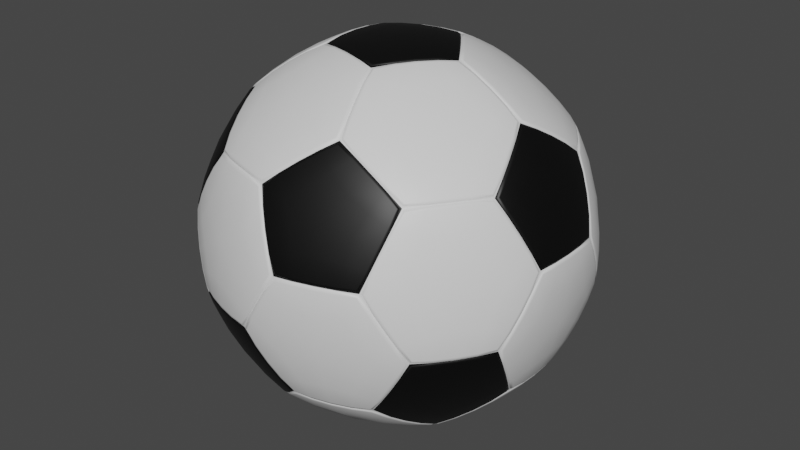 # Source: soccer.blend  (saved by Blender 2.90.8; exported with 4.5.12 LTS)
import bpy
from mathutils import Matrix  # noqa: F401  (used for matrix-valued properties, if any)

bpy.ops.wm.read_factory_settings(use_empty=True)
scene = bpy.context.scene
scene.name = 'Scene'

# ---- collections
col_collection = bpy.data.collections.new('Collection'); scene.collection.children.link(col_collection)

# ---- materials (node trees are filled in below, after node groups)
mat_material_001 = bpy.data.materials.new('Material.001')
mat_material_001.use_transparent_shadow = False
mat_material_002 = bpy.data.materials.new('Material.002')
mat_material_002.use_transparent_shadow = False

# ---- material node trees
mat_material_001.use_nodes = True; mat_material_001.node_tree.nodes.clear()
_N = mat_material_001.node_tree.nodes; _L = mat_material_001.node_tree.links
n0 = _N.new('ShaderNodeBsdfPrincipled'); n0.name = 'Principled BSDF'; n0.location = (10, 300)
n0.distribution = 'GGX'
n0.subsurface_method = 'BURLEY'
n0.inputs[0].default_value = (0.0, 0.0, 0.0, 1.0)
n0.inputs[3].default_value = 1.45
n0.inputs[27].default_value = (0.0, 0.0, 0.0, 1.0)
n0.inputs[28].default_value = 1.0
n1 = _N.new('ShaderNodeOutputMaterial'); n1.name = 'Material Output'; n1.location = (300, 300)
_L.new(n0.outputs[0], n1.inputs[0])
n1.is_active_output = True
mat_material_002.use_nodes = True; mat_material_002.node_tree.nodes.clear()
_N = mat_material_002.node_tree.nodes; _L = mat_material_002.node_tree.links
n0 = _N.new('ShaderNodeBsdfPrincipled'); n0.name = 'Principled BSDF'; n0.location = (10, 300)
n0.distribution = 'GGX'
n0.subsurface_method = 'BURLEY'
n0.inputs[3].default_value = 1.45
n0.inputs[27].default_value = (0.0, 0.0, 0.0, 1.0)
n0.inputs[28].default_value = 1.0
n1 = _N.new('ShaderNodeOutputMaterial'); n1.name = 'Material Output'; n1.location = (300, 300)
_L.new(n0.outputs[0], n1.inputs[0])
n1.is_active_output = True

# ---- world
world_world = bpy.data.worlds.new('World'); scene.world = world_world
world_world.use_nodes = True; world_world.node_tree.nodes.clear()
_N = world_world.node_tree.nodes; _L = world_world.node_tree.links
n0 = _N.new('ShaderNodeOutputWorld'); n0.name = 'World Output'; n0.location = (300, 300)
n1 = _N.new('ShaderNodeBackground'); n1.name = 'Background'; n1.location = (10, 300)
n1.inputs[0].default_value = (0.05088, 0.05088, 0.05088, 1.0)
_L.new(n1.outputs[0], n0.inputs[0])
n0.is_active_output = True
world_world.color = (0.05088, 0.05088, 0.05088)
world_world.use_sun_shadow = False
world_world.sun_shadow_jitter_overblur = 0.0

# ---- meshes
me_icosphere_002 = bpy.data.meshes.new('Icosphere.002')
me_icosphere_002.from_pydata([(-0.2987, 0.0, -0.8154), (-0.0923, 0.2841, -0.8154), (0.2417, 0.1756, -0.8154), (0.2417, -0.1756, -0.8154), (-0.0923, -0.2841, -0.8154), (0.7236, -0.1746, -0.4472), (0.7806, -0.3502, -0.1485), (0.5742, -0.6342, -0.1485), (0.3896, -0.6342, -0.4472), (0.4819, -0.3501, -0.6318), (-0.1841, -0.5666, -0.6318), (0.05757, -0.7421, -0.4472), (-0.09178, -0.8506, -0.1485), (-0.4257, -0.7421, -0.1485), (-0.4828, -0.5666, -0.4472), (-0.5957, 0.0, -0.6318), (-0.688, -0.2841, -0.4472), (-0.8374, -0.1756, -0.1485), (-0.8374, 0.1756, -0.1485), (-0.688, 0.2841, -0.4472), (-0.1841, 0.5666, -0.6318), (-0.4828, 0.5666, -0.4472), (-0.4257, 0.7421, -0.1485), (-0.09178, 0.8506, -0.1485), (0.05757, 0.7421, -0.4472), (0.7236, 0.1746, -0.4472), (0.4819, 0.3501, -0.6318), (0.3896, 0.6342, -0.4472), (0.5742, 0.6342, -0.1485), (0.7806, 0.3502, -0.1485), (0.09178, -0.8506, 0.1485), (0.4257, -0.7421, 0.1485), (0.4828, -0.5666, 0.4472), (0.1841, -0.5666, 0.6318), (-0.05757, -0.7421, 0.4472), (-0.7806, -0.3502, 0.1485), (-0.5742, -0.6342, 0.1485), (-0.3896, -0.6342, 0.4472), (-0.4819, -0.3501, 0.6318), (-0.7236, -0.1746, 0.4472), (-0.5742, 0.6342, 0.1485), (-0.7806, 0.3502, 0.1485), (-0.7236, 0.1746, 0.4472), (-0.4819, 0.3501, 0.6318), (-0.3896, 0.6342, 0.4472), (0.4257, 0.7421, 0.1485), (0.09178, 0.8506, 0.1485), (-0.05757, 0.7421, 0.4472), (0.1841, 0.5666, 0.6318), (0.4828, 0.5666, 0.4472), (0.8374, -0.1756, 0.1485), (0.8374, 0.1756, 0.1485), (0.688, 0.2841, 0.4472), (0.5957, 0.0, 0.6318), (0.688, -0.2841, 0.4472), (0.0923, -0.2841, 0.8154), (0.2987, 0.0, 0.8154), (0.0923, 0.2841, 0.8154), (-0.2417, 0.1756, 0.8154), (-0.2417, -0.1756, 0.8154), (0.7385, -0.1746, -0.4667), (0.4968, -0.3501, -0.6513), (0.2566, -0.1756, -0.8349), (0.2566, 0.1756, -0.8349), (0.4968, 0.3501, -0.6513), (0.7385, 0.1746, -0.4667), (-0.1044, 0.2928, -0.8349), (-0.3108, 0.00876, -0.8349), (-0.6078, 0.00876, -0.6513), (-0.7001, 0.2928, -0.4667), (-0.4948, 0.5753, -0.4667), (-0.1961, 0.5753, -0.6513), (-0.0877, -0.2983, -0.8349), (0.2463, -0.1897, -0.8349), (0.4866, -0.3643, -0.6513), (0.3942, -0.6484, -0.4667), (0.06218, -0.7563, -0.4667), (-0.1795, -0.5807, -0.6513), (0.2463, 0.1897, -0.8349), (-0.0877, 0.2983, -0.8349), (-0.1795, 0.5807, -0.6513), (0.06218, 0.7563, -0.4667), (0.3942, 0.6484, -0.4667), (0.4866, 0.3643, -0.6513), (-0.08433, -0.8736, -0.1531), (0.06502, -0.7651, -0.4518), (0.3971, -0.6572, -0.4518), (0.5817, -0.6572, -0.1531), (0.4332, -0.7651, 0.1439), (0.09923, -0.8736, 0.1439), (0.5938, -0.6484, -0.1439), (0.8002, -0.3643, -0.1439), (0.8569, -0.1897, 0.1531), (0.7075, -0.2983, 0.4518), (0.5023, -0.5807, 0.4518), (0.4452, -0.7563, 0.1531), (0.8048, -0.3502, -0.1531), (0.7477, -0.1746, -0.4518), (0.7477, 0.1746, -0.4518), (0.8048, 0.3502, -0.1531), (0.8615, 0.1756, 0.1439), (0.8615, -0.1756, 0.1439), (-0.4332, -0.7651, -0.1439), (-0.09923, -0.8736, -0.1439), (0.08433, -0.8736, 0.1531), (-0.06502, -0.7651, 0.4518), (-0.3971, -0.6572, 0.4518), (-0.5817, -0.6572, 0.1531), (-0.8615, 0.1756, -0.1439), (-0.8615, -0.1756, -0.1439), (-0.8048, -0.3502, 0.1531), (-0.7477, -0.1746, 0.4518), (-0.7477, 0.1746, 0.4518), (-0.8048, 0.3502, 0.1531), (-0.09923, 0.8736, -0.1439), (-0.4332, 0.7651, -0.1439), (-0.5817, 0.6572, 0.1531), (-0.3971, 0.6572, 0.4518), (-0.06502, 0.7651, 0.4518), (0.08433, 0.8736, 0.1531), (-0.8569, -0.1897, -0.1531), (-0.7075, -0.2983, -0.4518), (-0.5023, -0.5807, -0.4518), (-0.4452, -0.7563, -0.1531), (-0.5938, -0.6484, 0.1439), (-0.8002, -0.3643, 0.1439), (-0.4452, 0.7563, -0.1531), (-0.5023, 0.5807, -0.4518), (-0.7075, 0.2983, -0.4518), (-0.8569, 0.1897, -0.1531), (-0.8002, 0.3643, 0.1439), (-0.5938, 0.6484, 0.1439), (0.5817, 0.6572, -0.1531), (0.3971, 0.6572, -0.4518), (0.06502, 0.7651, -0.4518), (-0.08433, 0.8736, -0.1531), (0.09923, 0.8736, 0.1439), (0.4332, 0.7651, 0.1439), (0.8002, 0.3643, -0.1439), (0.5938, 0.6484, -0.1439), (0.4452, 0.7563, 0.1531), (0.5023, 0.5807, 0.4518), (0.7075, 0.2983, 0.4518), (0.8569, 0.1897, 0.1531), (0.1961, -0.5753, 0.6513), (0.4948, -0.5753, 0.4667), (0.7001, -0.2928, 0.4667), (0.6078, -0.00876, 0.6513), (0.3108, -0.00876, 0.8349), (0.1044, -0.2928, 0.8349), (-0.4866, -0.3643, 0.6513), (-0.3942, -0.6484, 0.4667), (-0.06218, -0.7563, 0.4667), (0.1795, -0.5807, 0.6513), (0.0877, -0.2983, 0.8349), (-0.2463, -0.1897, 0.8349), (-0.4968, 0.3501, 0.6513), (-0.7385, 0.1746, 0.4667), (-0.7385, -0.1746, 0.4667), (-0.4968, -0.3501, 0.6513), (-0.2566, -0.1756, 0.8349), (-0.2566, 0.1756, 0.8349), (0.1795, 0.5807, 0.6513), (-0.06218, 0.7563, 0.4667), (-0.3942, 0.6484, 0.4667), (-0.4866, 0.3643, 0.6513), (-0.2463, 0.1897, 0.8349), (0.0877, 0.2983, 0.8349), (0.6078, 0.00876, 0.6513), (0.7001, 0.2928, 0.4667), (0.4948, 0.5753, 0.4667), (0.1961, 0.5753, 0.6513), (0.1044, 0.2928, 0.8349), (0.3108, 0.00876, 0.8349), (-0.2987, 0.0, -0.8399), (-0.0923, 0.2841, -0.8399), (0.2417, 0.1756, -0.8399), (0.2417, -0.1756, -0.8399), (-0.0923, -0.2841, -0.8399), (0.7414, -0.1875, -0.4582), (0.7984, -0.3631, -0.1595), (0.592, -0.6471, -0.1595), (0.4074, -0.6471, -0.4582), (0.4997, -0.3631, -0.6428), (-0.1909, -0.5874, -0.6428), (0.05079, -0.763, -0.4582), (-0.09857, -0.8715, -0.1595), (-0.4325, -0.763, -0.1595), (-0.4896, -0.5874, -0.4582), (-0.6177, 0.0, -0.6428), (-0.71, -0.2841, -0.4582), (-0.8593, -0.1756, -0.1595), (-0.8593, 0.1756, -0.1595), (-0.71, 0.2841, -0.4582), (-0.1909, 0.5874, -0.6428), (-0.4896, 0.5874, -0.4582), (-0.4325, 0.763, -0.1595), (-0.09857, 0.8715, -0.1595), (0.05079, 0.763, -0.4582), (0.7414, 0.1875, -0.4582), (0.4997, 0.3631, -0.6428), (0.4074, 0.6471, -0.4582), (0.592, 0.6471, -0.1595), (0.7984, 0.3631, -0.1595), (0.09857, -0.8715, 0.1595), (0.4325, -0.763, 0.1595), (0.4896, -0.5874, 0.4582), (0.1909, -0.5874, 0.6428), (-0.05079, -0.763, 0.4582), (-0.7984, -0.3631, 0.1595), (-0.592, -0.6471, 0.1595), (-0.4074, -0.6471, 0.4582), (-0.4997, -0.3631, 0.6428), (-0.7414, -0.1875, 0.4582), (-0.592, 0.6471, 0.1595), (-0.7984, 0.3631, 0.1595), (-0.7414, 0.1875, 0.4582), (-0.4997, 0.3631, 0.6428), (-0.4074, 0.6471, 0.4582), (0.4325, 0.763, 0.1595), (0.09857, 0.8715, 0.1595), (-0.05079, 0.763, 0.4582), (0.1909, 0.5874, 0.6428), (0.4896, 0.5874, 0.4582), (0.8593, -0.1756, 0.1595), (0.8593, 0.1756, 0.1595), (0.71, 0.2841, 0.4582), (0.6177, 0.0, 0.6428), (0.71, -0.2841, 0.4582), (0.0923, -0.2841, 0.8399), (0.2987, -6.167e-16, 0.8399), (0.0923, 0.2841, 0.8399), (-0.2417, 0.1756, 0.8399), (-0.2417, -0.1756, 0.8399), (-0.3108, -0.00876, -0.8349), (-0.1044, -0.2928, -0.8349), (-0.1961, -0.5753, -0.6513), (-0.4948, -0.5753, -0.4667), (-0.7001, -0.2928, -0.4667), (-0.6078, -0.00876, -0.6513)], [], [(60, 61, 62, 63, 64, 65), (9, 61, 60, 5), (3, 62, 61, 9), (2, 63, 62, 3), (26, 64, 63, 2), (25, 65, 64, 26), (5, 60, 65, 25), (66, 67, 68, 69, 70, 71), (0, 67, 66, 1), (15, 68, 67, 0), (19, 69, 68, 15), (21, 70, 69, 19), (20, 71, 70, 21), (1, 66, 71, 20), (72, 73, 74, 75, 76, 77), (3, 73, 72, 4), (9, 74, 73, 3), (8, 75, 74, 9), (11, 76, 75, 8), (10, 77, 76, 11), (4, 72, 77, 10), (78, 79, 80, 81, 82, 83), (1, 79, 78, 2), (20, 80, 79, 1), (24, 81, 80, 20), (27, 82, 81, 24), (26, 83, 82, 27), (2, 78, 83, 26), (84, 85, 86, 87, 88, 89), (11, 85, 84, 12), (8, 86, 85, 11), (7, 87, 86, 8), (31, 88, 87, 7), (30, 89, 88, 31), (12, 84, 89, 30), (90, 91, 92, 93, 94, 95), (6, 91, 90, 7), (50, 92, 91, 6), (54, 93, 92, 50), (32, 94, 93, 54), (31, 95, 94, 32), (7, 90, 95, 31), (96, 97, 98, 99, 100, 101), (5, 97, 96, 6), (25, 98, 97, 5), (29, 99, 98, 25), (51, 100, 99, 29), (50, 101, 100, 51), (6, 96, 101, 50), (102, 103, 104, 105, 106, 107), (12, 103, 102, 13), (30, 104, 103, 12), (34, 105, 104, 30), (37, 106, 105, 34), (36, 107, 106, 37), (13, 102, 107, 36), (108, 109, 110, 111, 112, 113), (17, 109, 108, 18), (35, 110, 109, 17), (39, 111, 110, 35), (42, 112, 111, 39), (41, 113, 112, 42), (18, 108, 113, 41), (114, 115, 116, 117, 118, 119), (22, 115, 114, 23), (40, 116, 115, 22), (44, 117, 116, 40), (47, 118, 117, 44), (46, 119, 118, 47), (23, 114, 119, 46), (120, 121, 122, 123, 124, 125), (16, 121, 120, 17), (14, 122, 121, 16), (13, 123, 122, 14), (36, 124, 123, 13), (35, 125, 124, 36), (17, 120, 125, 35), (126, 127, 128, 129, 130, 131), (21, 127, 126, 22), (19, 128, 127, 21), (18, 129, 128, 19), (41, 130, 129, 18), (40, 131, 130, 41), (22, 126, 131, 40), (132, 133, 134, 135, 136, 137), (27, 133, 132, 28), (24, 134, 133, 27), (23, 135, 134, 24), (46, 136, 135, 23), (45, 137, 136, 46), (28, 132, 137, 45), (138, 139, 140, 141, 142, 143), (28, 139, 138, 29), (45, 140, 139, 28), (49, 141, 140, 45), (52, 142, 141, 49), (51, 143, 142, 52), (29, 138, 143, 51), (144, 145, 146, 147, 148, 149), (32, 145, 144, 33), (54, 146, 145, 32), (53, 147, 146, 54), (56, 148, 147, 53), (55, 149, 148, 56), (33, 144, 149, 55), (150, 151, 152, 153, 154, 155), (37, 151, 150, 38), (34, 152, 151, 37), (33, 153, 152, 34), (55, 154, 153, 33), (59, 155, 154, 55), (38, 150, 155, 59), (156, 157, 158, 159, 160, 161), (42, 157, 156, 43), (39, 158, 157, 42), (38, 159, 158, 39), (59, 160, 159, 38), (58, 161, 160, 59), (43, 156, 161, 58), (162, 163, 164, 165, 166, 167), (47, 163, 162, 48), (44, 164, 163, 47), (43, 165, 164, 44), (58, 166, 165, 43), (57, 167, 166, 58), (48, 162, 167, 57), (168, 169, 170, 171, 172, 173), (52, 169, 168, 53), (49, 170, 169, 52), (48, 171, 170, 49), (57, 172, 171, 48), (56, 173, 172, 57), (53, 168, 173, 56), (174, 175, 176, 177, 178), (1, 175, 174, 0), (2, 176, 175, 1), (3, 177, 176, 2), (4, 178, 177, 3), (0, 174, 178, 4), (179, 180, 181, 182, 183), (6, 180, 179, 5), (7, 181, 180, 6), (8, 182, 181, 7), (9, 183, 182, 8), (5, 179, 183, 9), (184, 185, 186, 187, 188), (11, 185, 184, 10), (12, 186, 185, 11), (13, 187, 186, 12), (14, 188, 187, 13), (10, 184, 188, 14), (189, 190, 191, 192, 193), (16, 190, 189, 15), (17, 191, 190, 16), (18, 192, 191, 17), (19, 193, 192, 18), (15, 189, 193, 19), (194, 195, 196, 197, 198), (21, 195, 194, 20), (22, 196, 195, 21), (23, 197, 196, 22), (24, 198, 197, 23), (20, 194, 198, 24), (199, 200, 201, 202, 203), (26, 200, 199, 25), (27, 201, 200, 26), (28, 202, 201, 27), (29, 203, 202, 28), (25, 199, 203, 29), (204, 205, 206, 207, 208), (31, 205, 204, 30), (32, 206, 205, 31), (33, 207, 206, 32), (34, 208, 207, 33), (30, 204, 208, 34), (209, 210, 211, 212, 213), (36, 210, 209, 35), (37, 211, 210, 36), (38, 212, 211, 37), (39, 213, 212, 38), (35, 209, 213, 39), (214, 215, 216, 217, 218), (41, 215, 214, 40), (42, 216, 215, 41), (43, 217, 216, 42), (44, 218, 217, 43), (40, 214, 218, 44), (219, 220, 221, 222, 223), (46, 220, 219, 45), (47, 221, 220, 46), (48, 222, 221, 47), (49, 223, 222, 48), (45, 219, 223, 49), (224, 225, 226, 227, 228), (51, 225, 224, 50), (52, 226, 225, 51), (53, 227, 226, 52), (54, 228, 227, 53), (50, 224, 228, 54), (229, 230, 231, 232, 233), (56, 230, 229, 55), (57, 231, 230, 56), (58, 232, 231, 57), (59, 233, 232, 58), (55, 229, 233, 59), (234, 235, 236, 237, 238, 239), (4, 235, 234, 0), (10, 236, 235, 4), (14, 237, 236, 10), (16, 238, 237, 14), (15, 239, 238, 16), (0, 234, 239, 15)])
me_icosphere_002.polygons.foreach_set('use_smooth', [True] * 212)
me_icosphere_002.polygons.foreach_set('material_index', [1, 1, 1, 1, 1, 1, 1, 1, 1, 1, 1, 1, 1, 1, 1, 1, 1, 1, 1, 1, 1, 1, 1, 1, 1, 1, 1, 1, 1, 1, 1, 1, 1, 1, 1, 1, 1, 1, 1, 1, 1, 1, 1, 1, 1, 1, 1, 1, 1, 1, 1, 1, 1, 1, 1, 1, 1, 1, 1, 1, 1, 1, 1, 1, 1, 1, 1, 1, 1, 1, 1, 1, 1, 1, 1, 1, 1, 1, 1, 1, 1, 1, 1, 1, 1, 1, 1, 1, 1, 1, 1, 1, 1, 1, 1, 1, 1, 1, 1, 1, 1, 1, 1, 1, 1, 1, 1, 1, 1, 1, 1, 1, 1, 1, 1, 1, 1, 1, 1, 1, 1, 1, 1, 1, 1, 1, 1, 1, 1, 1, 1, 1, 1, 0, 0, 0, 0, 0, 0, 0, 0, 0, 0, 0, 0, 0, 0, 0, 0, 0, 0, 0, 0, 0, 0, 0, 0, 0, 0, 0, 0, 0, 0, 0, 0, 0, 0, 0, 0, 0, 0, 0, 0, 0, 0, 0, 0, 0, 0, 0, 0, 0, 0, 0, 0, 0, 0, 0, 0, 0, 0, 0, 0, 0, 0, 0, 0, 0, 0, 0, 0, 0, 0, 0, 0, 1, 1, 1, 1, 1, 1, 1])
_k = {(0, 4): 0.97647, (0, 1): 0.97647, (1, 2): 0.97647, (2, 3): 0.97647, (3, 4): 0.97647, (5, 9): 0.97647, (5, 6): 0.97647, (6, 7): 0.97647, (7, 8): 0.97647, (8, 9): 0.97647, (10, 14): 0.97647, (10, 11): 0.97647, (11, 12): 0.97647, (12, 13): 0.97647, (13, 14): 0.97647, (15, 19): 0.97647, (15, 16): 0.97647, (16, 17): 0.97647, (17, 18): 0.97647, (18, 19): 0.97647, (20, 24): 0.97647, (20, 21): 0.97647, (21, 22): 0.97647, (22, 23): 0.97647, (23, 24): 0.97647, (25, 29): 0.97647, (25, 26): 0.97647, (26, 27): 0.97647, (27, 28): 0.97647, (28, 29): 0.97647, (30, 34): 0.97647, (30, 31): 0.97647, (31, 32): 0.97647, (32, 33): 0.97647, (33, 34): 0.97647, (35, 39): 0.97647, (35, 36): 0.97647, (36, 37): 0.97647, (37, 38): 0.97647, (38, 39): 0.97647, (40, 44): 0.97647, (40, 41): 0.97647, (41, 42): 0.97647, (42, 43): 0.97647, (43, 44): 0.97647, (45, 49): 0.97647, (45, 46): 0.97647, (46, 47): 0.97647, (47, 48): 0.97647, (48, 49): 0.97647, (50, 54): 0.97647, (50, 51): 0.97647, (51, 52): 0.97647, (52, 53): 0.97647, (53, 54): 0.97647, (55, 59): 0.97647, (55, 56): 0.97647, (56, 57): 0.97647, (57, 58): 0.97647, (58, 59): 0.97647, (0, 15): 0.97647, (4, 10): 0.97647, (14, 16): 0.97647, (3, 9): 0.97647, (8, 11): 0.97647, (5, 25): 0.97647, (2, 26): 0.97647, (1, 20): 0.97647, (19, 21): 0.97647, (24, 27): 0.97647, (12, 30): 0.97647, (7, 31): 0.97647, (6, 50): 0.97647, (29, 51): 0.97647, (32, 54): 0.97647, (17, 35): 0.97647, (13, 36): 0.97647, (34, 37): 0.97647, (22, 40): 0.97647, (18, 41): 0.97647, (39, 42): 0.97647, (28, 45): 0.97647, (23, 46): 0.97647, (44, 47): 0.97647, (49, 52): 0.97647, (33, 55): 0.97647, (53, 56): 0.97647, (38, 59): 0.97647, (43, 58): 0.97647, (48, 57): 0.97647, (60, 61): 0.97647, (61, 62): 0.97647, (62, 63): 0.97647, (63, 64): 0.97647, (64, 65): 0.97647, (60, 65): 0.97647, (9, 61): 0.97647, (5, 60): 0.97647, (3, 62): 0.97647, (2, 63): 0.97647, (26, 64): 0.97647, (25, 65): 0.97647, (66, 67): 0.97647, (67, 68): 0.97647, (68, 69): 0.97647, (69, 70): 0.97647, (70, 71): 0.97647, (66, 71): 0.97647, (0, 67): 0.97647, (1, 66): 0.97647, (15, 68): 0.97647, (19, 69): 0.97647, (21, 70): 0.97647, (20, 71): 0.97647, (72, 73): 0.97647, (73, 74): 0.97647, (74, 75): 0.97647, (75, 76): 0.97647, (76, 77): 0.97647, (72, 77): 0.97647, (3, 73): 0.97647, (4, 72): 0.97647, (9, 74): 0.97647, (8, 75): 0.97647, (11, 76): 0.97647, (10, 77): 0.97647, (78, 79): 0.97647, (79, 80): 0.97647, (80, 81): 0.97647, (81, 82): 0.97647, (82, 83): 0.97647, (78, 83): 0.97647, (1, 79): 0.97647, (2, 78): 0.97647, (20, 80): 0.97647, (24, 81): 0.97647, (27, 82): 0.97647, (26, 83): 0.97647, (84, 85): 0.97647, (85, 86): 0.97647, (86, 87): 0.97647, (87, 88): 0.97647, (88, 89): 0.97647, (84, 89): 0.97647, (11, 85): 0.97647, (12, 84): 0.97647, (8, 86): 0.97647, (7, 87): 0.97647, (31, 88): 0.97647, (30, 89): 0.97647, (90, 91): 0.97647, (91, 92): 0.97647, (92, 93): 0.97647, (93, 94): 0.97647, (94, 95): 0.97647, (90, 95): 0.97647, (6, 91): 0.97647, (7, 90): 0.97647, (50, 92): 0.97647, (54, 93): 0.97647, (32, 94): 0.97647, (31, 95): 0.97647, (96, 97): 0.97647, (97, 98): 0.97647, (98, 99): 0.97647, (99, 100): 0.97647, (100, 101): 0.97647, (96, 101): 0.97647, (5, 97): 0.97647, (6, 96): 0.97647, (25, 98): 0.97647, (29, 99): 0.97647, (51, 100): 0.97647, (50, 101): 0.97647, (102, 103): 0.97647, (103, 104): 0.97647, (104, 105): 0.97647, (105, 106): 0.97647, (106, 107): 0.97647, (102, 107): 0.97647, (12, 103): 0.97647, (13, 102): 0.97647, (30, 104): 0.97647, (34, 105): 0.97647, (37, 106): 0.97647, (36, 107): 0.97647, (108, 109): 0.97647, (109, 110): 0.97647, (110, 111): 0.97647, (111, 112): 0.97647, (112, 113): 0.97647, (108, 113): 0.97647, (17, 109): 0.97647, (18, 108): 0.97647, (35, 110): 0.97647, (39, 111): 0.97647, (42, 112): 0.97647, (41, 113): 0.97647, (114, 115): 0.97647, (115, 116): 0.97647, (116, 117): 0.97647, (117, 118): 0.97647, (118, 119): 0.97647, (114, 119): 0.97647, (22, 115): 0.97647, (23, 114): 0.97647, (40, 116): 0.97647, (44, 117): 0.97647, (47, 118): 0.97647, (46, 119): 0.97647, (120, 121): 0.97647, (121, 122): 0.97647, (122, 123): 0.97647, (123, 124): 0.97647, (124, 125): 0.97647, (120, 125): 0.97647, (16, 121): 0.97647, (17, 120): 0.97647, (14, 122): 0.97647, (13, 123): 0.97647, (36, 124): 0.97647, (35, 125): 0.97647, (126, 127): 0.97647, (127, 128): 0.97647, (128, 129): 0.97647, (129, 130): 0.97647, (130, 131): 0.97647, (126, 131): 0.97647, (21, 127): 0.97647, (22, 126): 0.97647, (19, 128): 0.97647, (18, 129): 0.97647, (41, 130): 0.97647, (40, 131): 0.97647, (132, 133): 0.97647, (133, 134): 0.97647, (134, 135): 0.97647, (135, 136): 0.97647, (136, 137): 0.97647, (132, 137): 0.97647, (27, 133): 0.97647, (28, 132): 0.97647, (24, 134): 0.97647, (23, 135): 0.97647, (46, 136): 0.97647, (45, 137): 0.97647, (138, 139): 0.97647, (139, 140): 0.97647, (140, 141): 0.97647, (141, 142): 0.97647, (142, 143): 0.97647, (138, 143): 0.97647, (28, 139): 0.97647, (29, 138): 0.97647, (45, 140): 0.97647, (49, 141): 0.97647, (52, 142): 0.97647, (51, 143): 0.97647, (144, 145): 0.97647, (145, 146): 0.97647, (146, 147): 0.97647, (147, 148): 0.97647, (148, 149): 0.97647, (144, 149): 0.97647, (32, 145): 0.97647, (33, 144): 0.97647, (54, 146): 0.97647, (53, 147): 0.97647, (56, 148): 0.97647, (55, 149): 0.97647, (150, 151): 0.97647, (151, 152): 0.97647, (152, 153): 0.97647, (153, 154): 0.97647, (154, 155): 0.97647, (150, 155): 0.97647, (37, 151): 0.97647, (38, 150): 0.97647, (34, 152): 0.97647, (33, 153): 0.97647, (55, 154): 0.97647, (59, 155): 0.97647, (156, 157): 0.97647, (157, 158): 0.97647, (158, 159): 0.97647, (159, 160): 0.97647, (160, 161): 0.97647, (156, 161): 0.97647, (42, 157): 0.97647, (43, 156): 0.97647, (39, 158): 0.97647, (38, 159): 0.97647, (59, 160): 0.97647, (58, 161): 0.97647, (162, 163): 0.97647, (163, 164): 0.97647, (164, 165): 0.97647, (165, 166): 0.97647, (166, 167): 0.97647, (162, 167): 0.97647, (47, 163): 0.97647, (48, 162): 0.97647, (44, 164): 0.97647, (43, 165): 0.97647, (58, 166): 0.97647, (57, 167): 0.97647, (168, 169): 0.97647, (169, 170): 0.97647, (170, 171): 0.97647, (171, 172): 0.97647, (172, 173): 0.97647, (168, 173): 0.97647, (52, 169): 0.97647, (53, 168): 0.97647, (49, 170): 0.97647, (48, 171): 0.97647, (57, 172): 0.97647, (56, 173): 0.97647, (174, 175): 0.97647, (175, 176): 0.97647, (176, 177): 0.97647, (177, 178): 0.97647, (174, 178): 0.97647, (1, 175): 0.97647, (0, 174): 0.97647, (2, 176): 0.97647, (3, 177): 0.97647, (4, 178): 0.97647, (179, 180): 0.97647, (180, 181): 0.97647, (181, 182): 0.97647, (182, 183): 0.97647, (179, 183): 0.97647, (6, 180): 0.97647, (5, 179): 0.97647, (7, 181): 0.97647, (8, 182): 0.97647, (9, 183): 0.97647, (184, 185): 0.97647, (185, 186): 0.97647, (186, 187): 0.97647, (187, 188): 0.97647, (184, 188): 0.97647, (11, 185): 0.97647, (10, 184): 0.97647, (12, 186): 0.97647, (13, 187): 0.97647, (14, 188): 0.97647, (189, 190): 0.97647, (190, 191): 0.97647, (191, 192): 0.97647, (192, 193): 0.97647, (189, 193): 0.97647, (16, 190): 0.97647, (15, 189): 0.97647, (17, 191): 0.97647, (18, 192): 0.97647, (19, 193): 0.97647, (194, 195): 0.97647, (195, 196): 0.97647, (196, 197): 0.97647, (197, 198): 0.97647, (194, 198): 0.97647, (21, 195): 0.97647, (20, 194): 0.97647, (22, 196): 0.97647, (23, 197): 0.97647, (24, 198): 0.97647, (199, 200): 0.97647, (200, 201): 0.97647, (201, 202): 0.97647, (202, 203): 0.97647, (199, 203): 0.97647, (26, 200): 0.97647, (25, 199): 0.97647, (27, 201): 0.97647, (28, 202): 0.97647, (29, 203): 0.97647, (204, 205): 0.97647, (205, 206): 0.97647, (206, 207): 0.97647, (207, 208): 0.97647, (204, 208): 0.97647, (31, 205): 0.97647, (30, 204): 0.97647, (32, 206): 0.97647, (33, 207): 0.97647, (34, 208): 0.97647, (209, 210): 0.97647, (210, 211): 0.97647, (211, 212): 0.97647, (212, 213): 0.97647, (209, 213): 0.97647, (36, 210): 0.97647, (35, 209): 0.97647, (37, 211): 0.97647, (38, 212): 0.97647, (39, 213): 0.97647, (214, 215): 0.97647, (215, 216): 0.97647, (216, 217): 0.97647, (217, 218): 0.97647, (214, 218): 0.97647, (41, 215): 0.97647, (40, 214): 0.97647, (42, 216): 0.97647, (43, 217): 0.97647, (44, 218): 0.97647, (219, 220): 0.97647, (220, 221): 0.97647, (221, 222): 0.97647, (222, 223): 0.97647, (219, 223): 0.97647, (46, 220): 0.97647, (45, 219): 0.97647, (47, 221): 0.97647, (48, 222): 0.97647, (49, 223): 0.97647, (224, 225): 0.97647, (225, 226): 0.97647, (226, 227): 0.97647, (227, 228): 0.97647, (224, 228): 0.97647, (51, 225): 0.97647, (50, 224): 0.97647, (52, 226): 0.97647, (53, 227): 0.97647, (54, 228): 0.97647, (229, 230): 0.97647, (230, 231): 0.97647, (231, 232): 0.97647, (232, 233): 0.97647, (229, 233): 0.97647, (56, 230): 0.97647, (55, 229): 0.97647, (57, 231): 0.97647, (58, 232): 0.97647, (59, 233): 0.97647, (234, 235): 0.97647, (235, 236): 0.97647, (236, 237): 0.97647, (237, 238): 0.97647, (238, 239): 0.97647, (234, 239): 0.97647, (4, 235): 0.97647, (0, 234): 0.97647, (10, 236): 0.97647, (14, 237): 0.97647, (16, 238): 0.97647, (15, 239): 0.97647}
me_icosphere_002.attributes.new('crease_edge', 'FLOAT', 'EDGE').data.foreach_set('value', [_k.get((min(e.vertices), max(e.vertices)), 0.0) for e in me_icosphere_002.edges])
_uv = me_icosphere_002.uv_layers.new(name='UVMap')
_uv.uv.foreach_set('vector', [0.6666, 0.1575, 0.6969, 0.1049, 0.6667, 0.05259, 0.606, 0.05259, 0.5758, 0.1049, 0.6062, 0.1575, 0.6969, 0.1049, 0.6969, 0.1049, 0.6666, 0.1575, 0.6666, 0.1575, 0.6667, 0.05259, 0.6667, 0.05259, 0.6969, 0.1049, 0.6969, 0.1049, 0.606, 0.05259, 0.606, 0.05259, 0.6667, 0.05259, 0.6667, 0.05259, 0.5758, 0.1049, 0.5758, 0.1049, 0.606, 0.05259, 0.606, 0.05259, 0.6062, 0.1575, 0.6062, 0.1575, 0.5758, 0.1049, 0.5758, 0.1049, 0.6666, 0.1575, 0.6666, 0.1575, 0.6062, 0.1575, 0.6062, 0.1575, 0.3031, 0.05259, 0.2424, 0.05259, 0.2122, 0.1049, 0.2425, 0.1575, 0.3029, 0.1575, 0.3333, 0.1049, 0.2424, 0.05259, 0.2424, 0.05259, 0.3031, 0.05259, 0.3031, 0.05259, 0.2122, 0.1049, 0.2122, 0.1049, 0.2424, 0.05259, 0.2424, 0.05259, 0.2425, 0.1575, 0.2425, 0.1575, 0.2122, 0.1049, 0.2122, 0.1049, 0.3029, 0.1575, 0.3029, 0.1575, 0.2425, 0.1575, 0.2425, 0.1575, 0.3333, 0.1049, 0.3333, 0.1049, 0.3029, 0.1575, 0.3029, 0.1575, 0.3031, 0.05259, 0.3031, 0.05259, 0.3333, 0.1049, 0.3333, 0.1049, 0.8485, 0.05259, 0.7878, 0.05259, 0.7576, 0.1049, 0.788, 0.1575, 0.8484, 0.1575, 0.8787, 0.1049, 0.7878, 0.05259, 0.7878, 0.05259, 0.8485, 0.05259, 0.8485, 0.05259, 0.7576, 0.1049, 0.7576, 0.1049, 0.7878, 0.05259, 0.7878, 0.05259, 0.788, 0.1575, 0.788, 0.1575, 0.7576, 0.1049, 0.7576, 0.1049, 0.8484, 0.1575, 0.8484, 0.1575, 0.788, 0.1575, 0.788, 0.1575, 0.8787, 0.1049, 0.8787, 0.1049, 0.8484, 0.1575, 0.8484, 0.1575, 0.8485, 0.05259, 0.8485, 0.05259, 0.8787, 0.1049, 0.8787, 0.1049, 0.4849, 0.05259, 0.4242, 0.05259, 0.394, 0.1049, 0.4244, 0.1575, 0.4847, 0.1575, 0.5151, 0.1049, 0.4242, 0.05259, 0.4242, 0.05259, 0.4849, 0.05259, 0.4849, 0.05259, 0.394, 0.1049, 0.394, 0.1049, 0.4242, 0.05259, 0.4242, 0.05259, 0.4244, 0.1575, 0.4244, 0.1575, 0.394, 0.1049, 0.394, 0.1049, 0.4847, 0.1575, 0.4847, 0.1575, 0.4244, 0.1575, 0.4244, 0.1575, 0.5151, 0.1049, 0.5151, 0.1049, 0.4847, 0.1575, 0.4847, 0.1575, 0.4849, 0.05259, 0.4849, 0.05259, 0.5151, 0.1049, 0.5151, 0.1049, 0.8787, 0.21, 0.8484, 0.1575, 0.788, 0.1575, 0.7576, 0.21, 0.7878, 0.2623, 0.8485, 0.2623, 0.8484, 0.1575, 0.8484, 0.1575, 0.8787, 0.21, 0.8787, 0.21, 0.788, 0.1575, 0.788, 0.1575, 0.8484, 0.1575, 0.8484, 0.1575, 0.7576, 0.21, 0.7576, 0.21, 0.788, 0.1575, 0.788, 0.1575, 0.7878, 0.2623, 0.7878, 0.2623, 0.7576, 0.21, 0.7576, 0.21, 0.8485, 0.2623, 0.8485, 0.2623, 0.7878, 0.2623, 0.7878, 0.2623, 0.8787, 0.21, 0.8787, 0.21, 0.8485, 0.2623, 0.8485, 0.2623, 0.7576, 0.21, 0.6969, 0.21, 0.6667, 0.2623, 0.6971, 0.3149, 0.7575, 0.3149, 0.7878, 0.2623, 0.6969, 0.21, 0.6969, 0.21, 0.7576, 0.21, 0.7576, 0.21, 0.6667, 0.2623, 0.6667, 0.2623, 0.6969, 0.21, 0.6969, 0.21, 0.6971, 0.3149, 0.6971, 0.3149, 0.6667, 0.2623, 0.6667, 0.2623, 0.7575, 0.3149, 0.7575, 0.3149, 0.6971, 0.3149, 0.6971, 0.3149, 0.7878, 0.2623, 0.7878, 0.2623, 0.7575, 0.3149, 0.7575, 0.3149, 0.7576, 0.21, 0.7576, 0.21, 0.7878, 0.2623, 0.7878, 0.2623, 0.6969, 0.21, 0.6666, 0.1575, 0.6062, 0.1575, 0.5758, 0.21, 0.606, 0.2623, 0.6667, 0.2623, 0.6666, 0.1575, 0.6666, 0.1575, 0.6969, 0.21, 0.6969, 0.21, 0.6062, 0.1575, 0.6062, 0.1575, 0.6666, 0.1575, 0.6666, 0.1575, 0.5758, 0.21, 0.5758, 0.21, 0.6062, 0.1575, 0.6062, 0.1575, 0.606, 0.2623, 0.606, 0.2623, 0.5758, 0.21, 0.5758, 0.21, 0.6667, 0.2623, 0.6667, 0.2623, 0.606, 0.2623, 0.606, 0.2623, 0.6969, 0.21, 0.6969, 0.21, 0.6667, 0.2623, 0.6667, 0.2623, 0.9395, 0.21, 0.8787, 0.21, 0.8485, 0.2623, 0.8789, 0.3149, 0.9393, 0.3149, 0.9696, 0.2623, 0.8787, 0.21, 0.8787, 0.21, 0.9395, 0.21, 0.9395, 0.21, 0.8485, 0.2623, 0.8485, 0.2623, 0.8787, 0.21, 0.8787, 0.21, 0.8789, 0.3149, 0.8789, 0.3149, 0.8485, 0.2623, 0.8485, 0.2623, 0.9393, 0.3149, 0.9393, 0.3149, 0.8789, 0.3149, 0.8789, 0.3149, 0.9696, 0.2623, 0.9696, 0.2623, 0.9393, 0.3149, 0.9393, 0.3149, 0.9395, 0.21, 0.9395, 0.21, 0.9696, 0.2623, 0.9696, 0.2623, 0.2122, 0.21, 0.1515, 0.21, 0.1213, 0.2623, 0.1516, 0.3149, 0.212, 0.3149, 0.2424, 0.2623, 0.1515, 0.21, 0.1515, 0.21, 0.2122, 0.21, 0.2122, 0.21, 0.1213, 0.2623, 0.1213, 0.2623, 0.1515, 0.21, 0.1515, 0.21, 0.1516, 0.3149, 0.1516, 0.3149, 0.1213, 0.2623, 0.1213, 0.2623, 0.212, 0.3149, 0.212, 0.3149, 0.1516, 0.3149, 0.1516, 0.3149, 0.2424, 0.2623, 0.2424, 0.2623, 0.212, 0.3149, 0.212, 0.3149, 0.2122, 0.21, 0.2122, 0.21, 0.2424, 0.2623, 0.2424, 0.2623, 0.394, 0.21, 0.3333, 0.21, 0.3031, 0.2623, 0.3334, 0.3149, 0.3938, 0.3149, 0.4242, 0.2623, 0.3333, 0.21, 0.3333, 0.21, 0.394, 0.21, 0.394, 0.21, 0.3031, 0.2623, 0.3031, 0.2623, 0.3333, 0.21, 0.3333, 0.21, 0.3334, 0.3149, 0.3334, 0.3149, 0.3031, 0.2623, 0.3031, 0.2623, 0.3938, 0.3149, 0.3938, 0.3149, 0.3334, 0.3149, 0.3334, 0.3149, 0.4242, 0.2623, 0.4242, 0.2623, 0.3938, 0.3149, 0.3938, 0.3149, 0.394, 0.21, 0.394, 0.21, 0.4242, 0.2623, 0.4242, 0.2623, 0.1515, 0.21, 0.1211, 0.1575, 0.06072, 0.1575, 0.03036, 0.21, 0.06055, 0.2623, 0.1213, 0.2623, 0.1211, 0.1575, 0.1211, 0.1575, 0.1515, 0.21, 0.1515, 0.21, 0.06072, 0.1575, 0.06072, 0.1575, 0.1211, 0.1575, 0.1211, 0.1575, 0.03036, 0.21, 0.03036, 0.21, 0.06072, 0.1575, 0.06072, 0.1575, 0.06055, 0.2623, 0.06055, 0.2623, 0.03036, 0.21, 0.03036, 0.21, 0.1213, 0.2623, 0.1213, 0.2623, 0.06055, 0.2623, 0.06055, 0.2623, 0.1515, 0.21, 0.1515, 0.21, 0.1213, 0.2623, 0.1213, 0.2623, 0.3333, 0.21, 0.3029, 0.1575, 0.2425, 0.1575, 0.2122, 0.21, 0.2424, 0.2623, 0.3031, 0.2623, 0.3029, 0.1575, 0.3029, 0.1575, 0.3333, 0.21, 0.3333, 0.21, 0.2425, 0.1575, 0.2425, 0.1575, 0.3029, 0.1575, 0.3029, 0.1575, 0.2122, 0.21, 0.2122, 0.21, 0.2425, 0.1575, 0.2425, 0.1575, 0.2424, 0.2623, 0.2424, 0.2623, 0.2122, 0.21, 0.2122, 0.21, 0.3031, 0.2623, 0.3031, 0.2623, 0.2424, 0.2623, 0.2424, 0.2623, 0.3333, 0.21, 0.3333, 0.21, 0.3031, 0.2623, 0.3031, 0.2623, 0.5151, 0.21, 0.4847, 0.1575, 0.4244, 0.1575, 0.394, 0.21, 0.4242, 0.2623, 0.4849, 0.2623, 0.4847, 0.1575, 0.4847, 0.1575, 0.5151, 0.21, 0.5151, 0.21, 0.4244, 0.1575, 0.4244, 0.1575, 0.4847, 0.1575, 0.4847, 0.1575, 0.394, 0.21, 0.394, 0.21, 0.4244, 0.1575, 0.4244, 0.1575, 0.4242, 0.2623, 0.4242, 0.2623, 0.394, 0.21, 0.394, 0.21, 0.4849, 0.2623, 0.4849, 0.2623, 0.4242, 0.2623, 0.4242, 0.2623, 0.5151, 0.21, 0.5151, 0.21, 0.4849, 0.2623, 0.4849, 0.2623, 0.5758, 0.21, 0.5151, 0.21, 0.4849, 0.2623, 0.5153, 0.3149, 0.5756, 0.3149, 0.606, 0.2623, 0.5151, 0.21, 0.5151, 0.21, 0.5758, 0.21, 0.5758, 0.21, 0.4849, 0.2623, 0.4849, 0.2623, 0.5151, 0.21, 0.5151, 0.21, 0.5153, 0.3149, 0.5153, 0.3149, 0.4849, 0.2623, 0.4849, 0.2623, 0.5756, 0.3149, 0.5756, 0.3149, 0.5153, 0.3149, 0.5153, 0.3149, 0.606, 0.2623, 0.606, 0.2623, 0.5756, 0.3149, 0.5756, 0.3149, 0.5758, 0.21, 0.5758, 0.21, 0.606, 0.2623, 0.606, 0.2623, 0.7878, 0.3675, 0.7575, 0.3149, 0.6971, 0.3149, 0.6667, 0.3675, 0.6969, 0.4198, 0.7576, 0.4198, 0.7575, 0.3149, 0.7575, 0.3149, 0.7878, 0.3675, 0.7878, 0.3675, 0.6971, 0.3149, 0.6971, 0.3149, 0.7575, 0.3149, 0.7575, 0.3149, 0.6667, 0.3675, 0.6667, 0.3675, 0.6971, 0.3149, 0.6971, 0.3149, 0.6969, 0.4198, 0.6969, 0.4198, 0.6667, 0.3675, 0.6667, 0.3675, 0.7576, 0.4198, 0.7576, 0.4198, 0.6969, 0.4198, 0.6969, 0.4198, 0.7878, 0.3675, 0.7878, 0.3675, 0.7576, 0.4198, 0.7576, 0.4198, 0.9696, 0.3675, 0.9393, 0.3149, 0.8789, 0.3149, 0.8485, 0.3675, 0.8787, 0.4198, 0.9395, 0.4198, 0.9393, 0.3149, 0.9393, 0.3149, 0.9696, 0.3675, 0.9696, 0.3675, 0.8789, 0.3149, 0.8789, 0.3149, 0.9393, 0.3149, 0.9393, 0.3149, 0.8485, 0.3675, 0.8485, 0.3675, 0.8789, 0.3149, 0.8789, 0.3149, 0.8787, 0.4198, 0.8787, 0.4198, 0.8485, 0.3675, 0.8485, 0.3675, 0.9395, 0.4198, 0.9395, 0.4198, 0.8787, 0.4198, 0.8787, 0.4198, 0.9696, 0.3675, 0.9696, 0.3675, 0.9395, 0.4198, 0.9395, 0.4198, 0.2424, 0.3675, 0.212, 0.3149, 0.1516, 0.3149, 0.1213, 0.3675, 0.1515, 0.4198, 0.2122, 0.4198, 0.212, 0.3149, 0.212, 0.3149, 0.2424, 0.3675, 0.2424, 0.3675, 0.1516, 0.3149, 0.1516, 0.3149, 0.212, 0.3149, 0.212, 0.3149, 0.1213, 0.3675, 0.1213, 0.3675, 0.1516, 0.3149, 0.1516, 0.3149, 0.1515, 0.4198, 0.1515, 0.4198, 0.1213, 0.3675, 0.1213, 0.3675, 0.2122, 0.4198, 0.2122, 0.4198, 0.1515, 0.4198, 0.1515, 0.4198, 0.2424, 0.3675, 0.2424, 0.3675, 0.2122, 0.4198, 0.2122, 0.4198, 0.4242, 0.3675, 0.3938, 0.3149, 0.3334, 0.3149, 0.3031, 0.3675, 0.3333, 0.4198, 0.394, 0.4198, 0.3938, 0.3149, 0.3938, 0.3149, 0.4242, 0.3675, 0.4242, 0.3675, 0.3334, 0.3149, 0.3334, 0.3149, 0.3938, 0.3149, 0.3938, 0.3149, 0.3031, 0.3675, 0.3031, 0.3675, 0.3334, 0.3149, 0.3334, 0.3149, 0.3333, 0.4198, 0.3333, 0.4198, 0.3031, 0.3675, 0.3031, 0.3675, 0.394, 0.4198, 0.394, 0.4198, 0.3333, 0.4198, 0.3333, 0.4198, 0.4242, 0.3675, 0.4242, 0.3675, 0.394, 0.4198, 0.394, 0.4198, 0.606, 0.3675, 0.5756, 0.3149, 0.5153, 0.3149, 0.4849, 0.3675, 0.5151, 0.4198, 0.5758, 0.4198, 0.5756, 0.3149, 0.5756, 0.3149, 0.606, 0.3675, 0.606, 0.3675, 0.5153, 0.3149, 0.5153, 0.3149, 0.5756, 0.3149, 0.5756, 0.3149, 0.4849, 0.3675, 0.4849, 0.3675, 0.5153, 0.3149, 0.5153, 0.3149, 0.5151, 0.4198, 0.5151, 0.4198, 0.4849, 0.3675, 0.4849, 0.3675, 0.5758, 0.4198, 0.5758, 0.4198, 0.5151, 0.4198, 0.5151, 0.4198, 0.606, 0.3675, 0.606, 0.3675, 0.5758, 0.4198, 0.5758, 0.4198, 0.1213, 0.05259, 0.3031, 0.05259, 0.4849, 0.05259, 0.6667, 0.05259, 0.8485, 0.05259, 0.3031, 0.05259, 0.3031, 0.05259, 0.1213, 0.05259, 0.1213, 0.05259, 0.4849, 0.05259, 0.4849, 0.05259, 0.3031, 0.05259, 0.3031, 0.05259, 0.6667, 0.05259, 0.6667, 0.05259, 0.4849, 0.05259, 0.4849, 0.05259, 0.8485, 0.05259, 0.8485, 0.05259, 0.6667, 0.05259, 0.6667, 0.05259, 0.1213, 0.05259, 0.1213, 0.05259, 0.8485, 0.05259, 0.8485, 0.05259, 0.6666, 0.1575, 0.6969, 0.21, 0.7576, 0.21, 0.788, 0.1575, 0.7576, 0.1049, 0.6969, 0.21, 0.6969, 0.21, 0.6666, 0.1575, 0.6666, 0.1575, 0.7576, 0.21, 0.7576, 0.21, 0.6969, 0.21, 0.6969, 0.21, 0.788, 0.1575, 0.788, 0.1575, 0.7576, 0.21, 0.7576, 0.21, 0.7576, 0.1049, 0.7576, 0.1049, 0.788, 0.1575, 0.788, 0.1575, 0.6666, 0.1575, 0.6666, 0.1575, 0.7576, 0.1049, 0.7576, 0.1049, 0.03036, 0.1049, 0.8484, 0.1575, 0.8787, 0.21, 0.9395, 0.21, 0.06072, 0.1575, 0.8484, 0.1575, 0.8484, 0.1575, 0.03036, 0.1049, 0.03036, 0.1049, 0.8787, 0.21, 0.8787, 0.21, 0.8484, 0.1575, 0.8484, 0.1575, 0.9395, 0.21, 0.9395, 0.21, 0.8787, 0.21, 0.8787, 0.21, 0.06072, 0.1575, 0.06072, 0.1575, 0.9395, 0.21, 0.9395, 0.21, 0.03036, 0.1049, 0.03036, 0.1049, 0.06072, 0.1575, 0.06072, 0.1575, 0.2122, 0.1049, 0.1211, 0.1575, 0.1515, 0.21, 0.2122, 0.21, 0.2425, 0.1575, 0.1211, 0.1575, 0.1211, 0.1575, 0.2122, 0.1049, 0.2122, 0.1049, 0.1515, 0.21, 0.1515, 0.21, 0.1211, 0.1575, 0.1211, 0.1575, 0.2122, 0.21, 0.2122, 0.21, 0.1515, 0.21, 0.1515, 0.21, 0.2425, 0.1575, 0.2425, 0.1575, 0.2122, 0.21, 0.2122, 0.21, 0.2122, 0.1049, 0.2122, 0.1049, 0.2425, 0.1575, 0.2425, 0.1575, 0.394, 0.1049, 0.3029, 0.1575, 0.3333, 0.21, 0.394, 0.21, 0.4244, 0.1575, 0.3029, 0.1575, 0.3029, 0.1575, 0.394, 0.1049, 0.394, 0.1049, 0.3333, 0.21, 0.3333, 0.21, 0.3029, 0.1575, 0.3029, 0.1575, 0.394, 0.21, 0.394, 0.21, 0.3333, 0.21, 0.3333, 0.21, 0.4244, 0.1575, 0.4244, 0.1575, 0.394, 0.21, 0.394, 0.21, 0.394, 0.1049, 0.394, 0.1049, 0.4244, 0.1575, 0.4244, 0.1575, 0.6062, 0.1575, 0.5758, 0.1049, 0.4847, 0.1575, 0.5151, 0.21, 0.5758, 0.21, 0.5758, 0.1049, 0.5758, 0.1049, 0.6062, 0.1575, 0.6062, 0.1575, 0.4847, 0.1575, 0.4847, 0.1575, 0.5758, 0.1049, 0.5758, 0.1049, 0.5151, 0.21, 0.5151, 0.21, 0.4847, 0.1575, 0.4847, 0.1575, 0.5758, 0.21, 0.5758, 0.21, 0.5151, 0.21, 0.5151, 0.21, 0.6062, 0.1575, 0.6062, 0.1575, 0.5758, 0.21, 0.5758, 0.21, 0.8485, 0.2623, 0.7878, 0.2623, 0.7575, 0.3149, 0.7878, 0.3675, 0.8789, 0.3149, 0.7878, 0.2623, 0.7878, 0.2623, 0.8485, 0.2623, 0.8485, 0.2623, 0.7575, 0.3149, 0.7575, 0.3149, 0.7878, 0.2623, 0.7878, 0.2623, 0.7878, 0.3675, 0.7878, 0.3675, 0.7575, 0.3149, 0.7575, 0.3149, 0.8789, 0.3149, 0.8789, 0.3149, 0.7878, 0.3675, 0.7878, 0.3675, 0.8485, 0.2623, 0.8485, 0.2623, 0.8789, 0.3149, 0.8789, 0.3149, 0.1213, 0.2623, 0.06055, 0.2623, 0.9393, 0.3149, 0.9696, 0.3675, 0.1516, 0.3149, 0.06055, 0.2623, 0.06055, 0.2623, 0.1213, 0.2623, 0.1213, 0.2623, 0.9393, 0.3149, 0.9393, 0.3149, 0.06055, 0.2623, 0.06055, 0.2623, 0.9696, 0.3675, 0.9696, 0.3675, 0.9393, 0.3149, 0.9393, 0.3149, 0.1516, 0.3149, 0.1516, 0.3149, 0.9696, 0.3675, 0.9696, 0.3675, 0.1213, 0.2623, 0.1213, 0.2623, 0.1516, 0.3149, 0.1516, 0.3149, 0.3031, 0.2623, 0.2424, 0.2623, 0.212, 0.3149, 0.2424, 0.3675, 0.3334, 0.3149, 0.2424, 0.2623, 0.2424, 0.2623, 0.3031, 0.2623, 0.3031, 0.2623, 0.212, 0.3149, 0.212, 0.3149, 0.2424, 0.2623, 0.2424, 0.2623, 0.2424, 0.3675, 0.2424, 0.3675, 0.212, 0.3149, 0.212, 0.3149, 0.3334, 0.3149, 0.3334, 0.3149, 0.2424, 0.3675, 0.2424, 0.3675, 0.3031, 0.2623, 0.3031, 0.2623, 0.3334, 0.3149, 0.3334, 0.3149, 0.4849, 0.2623, 0.4242, 0.2623, 0.3938, 0.3149, 0.4242, 0.3675, 0.5153, 0.3149, 0.4242, 0.2623, 0.4242, 0.2623, 0.4849, 0.2623, 0.4849, 0.2623, 0.3938, 0.3149, 0.3938, 0.3149, 0.4242, 0.2623, 0.4242, 0.2623, 0.4242, 0.3675, 0.4242, 0.3675, 0.3938, 0.3149, 0.3938, 0.3149, 0.5153, 0.3149, 0.5153, 0.3149, 0.4242, 0.3675, 0.4242, 0.3675, 0.4849, 0.2623, 0.4849, 0.2623, 0.5153, 0.3149, 0.5153, 0.3149, 0.6667, 0.2623, 0.606, 0.2623, 0.5756, 0.3149, 0.606, 0.3675, 0.6971, 0.3149, 0.606, 0.2623, 0.606, 0.2623, 0.6667, 0.2623, 0.6667, 0.2623, 0.5756, 0.3149, 0.5756, 0.3149, 0.606, 0.2623, 0.606, 0.2623, 0.606, 0.3675, 0.606, 0.3675, 0.5756, 0.3149, 0.5756, 0.3149, 0.6971, 0.3149, 0.6971, 0.3149, 0.606, 0.3675, 0.606, 0.3675, 0.6667, 0.2623, 0.6667, 0.2623, 0.6971, 0.3149, 0.6971, 0.3149, 0.8787, 0.4198, 0.6969, 0.4198, 0.5151, 0.4198, 0.3333, 0.4198, 0.1515, 0.4198, 0.6969, 0.4198, 0.6969, 0.4198, 0.8787, 0.4198, 0.8787, 0.4198, 0.5151, 0.4198, 0.5151, 0.4198, 0.6969, 0.4198, 0.6969, 0.4198, 0.3333, 0.4198, 0.3333, 0.4198, 0.5151, 0.4198, 0.5151, 0.4198, 0.1515, 0.4198, 0.1515, 0.4198, 0.3333, 0.4198, 0.3333, 0.4198, 0.8787, 0.4198, 0.8787, 0.4198, 0.1515, 0.4198, 0.1515, 0.4198, 0.1213, 0.05259, 0.06055, 0.05259, 0.03036, 0.1049, 0.06072, 0.1575, 0.1211, 0.1575, 0.1515, 0.1049, 0.06055, 0.05259, 0.06055, 0.05259, 0.1213, 0.05259, 0.1213, 0.05259, 0.03036, 0.1049, 0.03036, 0.1049, 0.06055, 0.05259, 0.06055, 0.05259, 0.06072, 0.1575, 0.06072, 0.1575, 0.03036, 0.1049, 0.03036, 0.1049, 0.1211, 0.1575, 0.1211, 0.1575, 0.06072, 0.1575, 0.06072, 0.1575, 0.1515, 0.1049, 0.1515, 0.1049, 0.1211, 0.1575, 0.1211, 0.1575, 0.1213, 0.05259, 0.1213, 0.05259, 0.1515, 0.1049, 0.1515, 0.1049])
me_icosphere_002.materials.append(mat_material_001)
me_icosphere_002.materials.append(mat_material_002)
me_icosphere_002.use_remesh_fix_poles = True
me_icosphere_002.use_remesh_preserve_attributes = False
me_icosphere_002.use_mirror_vertex_groups = False
me_icosphere_002.update()

# ---- objects
ob_icosphere = bpy.data.objects.new('Icosphere', me_icosphere_002)

# ---- transforms, parenting, visibility, modifiers, constraints
ob_icosphere.location = (0.8862, 0.0001026, 0.4522)
ob_icosphere.scale = (0.5, 0.5, 0.5)
ob_icosphere.lineart.crease_threshold = 0.0
_m = ob_icosphere.modifiers.new('Subdivision', 'SUBSURF')
_m.uv_smooth = 'PRESERVE_CORNERS'
_m.levels = 2
_m = ob_icosphere.modifiers.new('Cast', 'CAST')
_m.factor = 0.7564

# ---- collection membership
col_collection.objects.link(ob_icosphere)

# ---- scene / render settings (as saved in the file)
scene.frame_start = 1; scene.frame_end = 250; scene.frame_set(1)
scene.render.engine = 'BLENDER_EEVEE_NEXT'
scene.cycles.use_denoising = False
scene.cycles.samples = 128
scene.cycles.sampling_pattern = 'TABULATED_SOBOL'
scene.cycles.use_adaptive_sampling = False
scene.cycles.use_light_tree = False
scene.view_settings.view_transform = 'Filmic'
bpy.context.view_layer.update()

# ---- added for rendering (the .blend has no active camera and no usable light): camera, sun
cam_auto = bpy.data.cameras.new('AutoCamera')
cam_auto.lens = 50.0
cam_auto.sensor_width = 36.0
cam_auto.clip_end = 1000.0
ob_auto_camera = bpy.data.objects.new('AutoCamera', cam_auto)
scene.collection.objects.link(ob_auto_camera)
ob_auto_camera.location = (2.26732, -1.65728, 1.55709)
ob_auto_camera.rotation_euler = (1.09748, -7.21219e-08, 0.694738)
scene.camera = ob_auto_camera
light_auto_sun = bpy.data.lights.new('AutoSun', 'SUN')
light_auto_sun.energy = 3.0
light_auto_sun.angle = 0.0523599
ob_auto_sun = bpy.data.objects.new('AutoSun', light_auto_sun)
scene.collection.objects.link(ob_auto_sun)
ob_auto_sun.rotation_euler = (0.872665, 0.174533, 0.523599)
bpy.context.view_layer.update()
